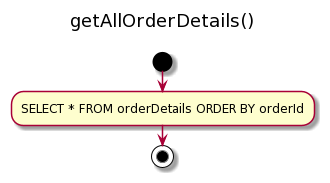

The diagram above was rendered by PlantUML. Its source (embedded in the PNG):
@startuml
title getAllOrderDetails() \n
start
:SELECT * FROM orderDetails ORDER BY orderId;
stop
@enduml